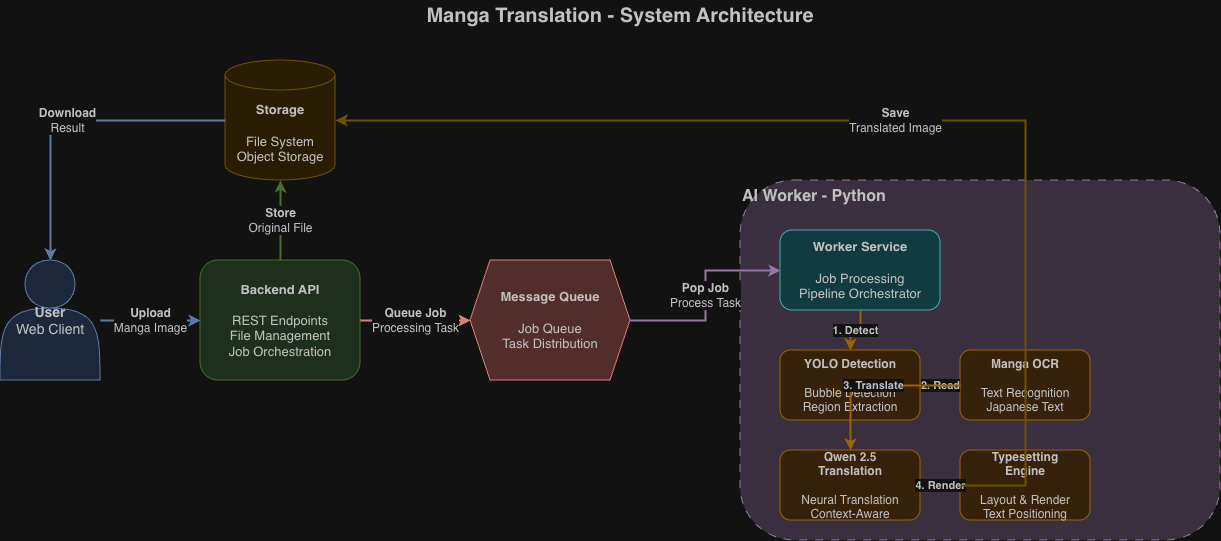

The diagram above was exported from draw.io. Its source (the exported page's mxGraphModel, read from the mxfile embedded in the PNG):
<mxGraphModel dx="762" dy="473" grid="1" gridSize="10" guides="1" tooltips="1" connect="1" arrows="1" fold="1" page="1" pageScale="1" pageWidth="1400" pageHeight="850" math="0" shadow="0">
  <root>
    <mxCell id="0" />
    <mxCell id="1" parent="0" />
    <mxCell id="user" parent="1" style="shape=actor;whiteSpace=wrap;html=1;fillColor=#dae8fc;strokeColor=#6c8ebf;fontSize=14;fontColor=#333333;" value="&lt;b&gt;User&lt;/b&gt;&lt;br&gt;Web Client" vertex="1">
      <mxGeometry height="120" width="100" x="80" y="280" as="geometry" />
    </mxCell>
    <mxCell id="api" parent="1" style="rounded=1;whiteSpace=wrap;html=1;fillColor=#d5e8d4;strokeColor=#82b366;fontSize=13;align=center;verticalAlign=middle;fontColor=#333333;" value="&lt;b&gt;Backend API&lt;/b&gt;&lt;br&gt;&lt;br&gt;REST Endpoints&lt;br&gt;File Management&lt;br&gt;Job Orchestration" vertex="1">
      <mxGeometry height="120" width="160" x="280" y="280" as="geometry" />
    </mxCell>
    <mxCell id="storage" parent="1" style="shape=cylinder3;whiteSpace=wrap;html=1;boundedLbl=1;backgroundOutline=1;size=15;fillColor=#fff2cc;strokeColor=#d6b656;fontSize=13;fontColor=#333333;" value="&lt;b&gt;Storage&lt;/b&gt;&lt;br&gt;&lt;br&gt;File System&lt;br&gt;Object Storage" vertex="1">
      <mxGeometry height="120" width="110" x="305" y="80" as="geometry" />
    </mxCell>
    <mxCell id="queue" parent="1" style="shape=hexagon;perimeter=hexagonPerimeter2;whiteSpace=wrap;html=1;fixedSize=1;fillColor=#f8cecc;strokeColor=#b85450;fontSize=13;fontColor=#333333;" value="&lt;b&gt;Message Queue&lt;/b&gt;&lt;br&gt;&lt;br&gt;Job Queue&lt;br&gt;Task Distribution" vertex="1">
      <mxGeometry height="120" width="160" x="550" y="280" as="geometry" />
    </mxCell>
    <mxCell id="aiworker-container" parent="1" style="rounded=1;whiteSpace=wrap;html=1;fillColor=#e1d5e7;strokeColor=#9673a6;fontSize=14;align=left;verticalAlign=top;fontColor=#333333;dashed=1;dashPattern=8 8;" value="&lt;b style=&quot;font-size: 16px&quot;&gt;AI Worker - Python&lt;/b&gt;" vertex="1">
      <mxGeometry height="360" width="480" x="820" y="200" as="geometry" />
    </mxCell>
    <mxCell id="worker" parent="1" style="rounded=1;whiteSpace=wrap;html=1;fillColor=#b0e3e6;strokeColor=#0e8088;fontSize=13;fontColor=#333333;" value="&lt;b&gt;Worker Service&lt;/b&gt;&lt;br&gt;&lt;br&gt;Job Processing&lt;br&gt;Pipeline Orchestrator" vertex="1">
      <mxGeometry height="80" width="160" x="860" y="250" as="geometry" />
    </mxCell>
    <mxCell id="yolo" parent="1" style="rounded=1;whiteSpace=wrap;html=1;fillColor=#ffe6cc;strokeColor=#d79b00;fontSize=12;fontColor=#333333;" value="&lt;b&gt;YOLO Detection&lt;/b&gt;&lt;br&gt;&lt;br&gt;Bubble Detection&lt;br&gt;Region Extraction" vertex="1">
      <mxGeometry height="70" width="140" x="860" y="370" as="geometry" />
    </mxCell>
    <mxCell id="ocr" parent="1" style="rounded=1;whiteSpace=wrap;html=1;fillColor=#ffe6cc;strokeColor=#d79b00;fontSize=12;fontColor=#333333;" value="&lt;b&gt;Manga OCR&lt;/b&gt;&lt;br&gt;&lt;br&gt;Text Recognition&lt;br&gt;Japanese Text" vertex="1">
      <mxGeometry height="70" width="130" x="1040" y="370" as="geometry" />
    </mxCell>
    <mxCell id="llm" parent="1" style="rounded=1;whiteSpace=wrap;html=1;fillColor=#ffe6cc;strokeColor=#d79b00;fontSize=12;fontColor=#333333;" value="&lt;b&gt;Qwen 2.5&lt;/b&gt;&lt;br&gt;&lt;b&gt;Translation&lt;/b&gt;&lt;br&gt;&lt;br&gt;Neural Translation&lt;br&gt;Context-Aware" vertex="1">
      <mxGeometry height="70" width="140" x="860" y="470" as="geometry" />
    </mxCell>
    <mxCell id="typeset" parent="1" style="rounded=1;whiteSpace=wrap;html=1;fillColor=#ffe6cc;strokeColor=#d79b00;fontSize=12;fontColor=#333333;" value="&lt;b&gt;Typesetting&lt;/b&gt;&lt;br&gt;&lt;b&gt;Engine&lt;/b&gt;&lt;br&gt;&lt;br&gt;Layout &amp;amp; Render&lt;br&gt;Text Positioning" vertex="1">
      <mxGeometry height="70" width="130" x="1040" y="470" as="geometry" />
    </mxCell>
    <mxCell id="edge1" edge="1" parent="1" source="user" style="edgeStyle=orthogonalEdgeStyle;rounded=0;orthogonalLoop=1;jettySize=auto;html=1;strokeWidth=2;strokeColor=#6c8ebf;fontSize=12;fontColor=#333333;" target="api" value="&lt;b&gt;Upload&lt;/b&gt;&lt;br&gt;Manga Image">
      <mxGeometry relative="1" as="geometry" />
    </mxCell>
    <mxCell id="edge2" edge="1" parent="1" source="api" style="edgeStyle=orthogonalEdgeStyle;rounded=0;orthogonalLoop=1;jettySize=auto;html=1;strokeWidth=2;strokeColor=#82b366;fontSize=12;fontColor=#333333;" target="storage" value="&lt;b&gt;Store&lt;/b&gt;&lt;br&gt;Original File">
      <mxGeometry relative="1" as="geometry" />
    </mxCell>
    <mxCell id="edge3" edge="1" parent="1" source="api" style="edgeStyle=orthogonalEdgeStyle;rounded=0;orthogonalLoop=1;jettySize=auto;html=1;strokeWidth=2;strokeColor=#b85450;fontSize=12;fontColor=#333333;" target="queue" value="&lt;b&gt;Queue Job&lt;/b&gt;&lt;br&gt;Processing Task">
      <mxGeometry relative="1" as="geometry" />
    </mxCell>
    <mxCell id="edge4" edge="1" parent="1" source="queue" style="edgeStyle=orthogonalEdgeStyle;rounded=0;orthogonalLoop=1;jettySize=auto;html=1;strokeWidth=2;strokeColor=#9673a6;fontSize=12;fontColor=#333333;" target="worker" value="&lt;b&gt;Pop Job&lt;/b&gt;&lt;br&gt;Process Task">
      <mxGeometry relative="1" as="geometry" />
    </mxCell>
    <mxCell id="edge5" edge="1" parent="1" source="worker" style="edgeStyle=orthogonalEdgeStyle;rounded=0;orthogonalLoop=1;jettySize=auto;html=1;strokeWidth=2;strokeColor=#d79b00;fontSize=11;fontColor=#333333;fontStyle=1" target="yolo" value="&lt;b&gt;1. Detect&lt;/b&gt;">
      <mxGeometry relative="1" as="geometry" />
    </mxCell>
    <mxCell id="edge6" edge="1" parent="1" source="yolo" style="edgeStyle=orthogonalEdgeStyle;rounded=0;orthogonalLoop=1;jettySize=auto;html=1;strokeWidth=2;strokeColor=#d79b00;fontSize=11;fontColor=#333333;fontStyle=1" target="ocr" value="&lt;b&gt;2. Read&lt;/b&gt;">
      <mxGeometry relative="1" as="geometry" />
    </mxCell>
    <mxCell id="edge7" edge="1" parent="1" source="ocr" style="edgeStyle=orthogonalEdgeStyle;rounded=0;orthogonalLoop=1;jettySize=auto;html=1;strokeWidth=2;strokeColor=#d79b00;fontSize=11;fontColor=#333333;fontStyle=1" target="llm" value="&lt;b&gt;3. Translate&lt;/b&gt;">
      <mxGeometry relative="1" as="geometry" />
    </mxCell>
    <mxCell id="edge8" edge="1" parent="1" source="llm" style="edgeStyle=orthogonalEdgeStyle;rounded=0;orthogonalLoop=1;jettySize=auto;html=1;strokeWidth=2;strokeColor=#d79b00;fontSize=11;fontColor=#333333;fontStyle=1" target="typeset" value="&lt;b&gt;4. Render&lt;/b&gt;">
      <mxGeometry relative="1" as="geometry" />
    </mxCell>
    <mxCell id="edge9" edge="1" parent="1" source="typeset" style="edgeStyle=orthogonalEdgeStyle;rounded=0;orthogonalLoop=1;jettySize=auto;html=1;strokeWidth=2;strokeColor=#d6b656;fontSize=12;fontColor=#333333;exitX=0;exitY=0.5;exitDx=0;exitDy=0;entryX=1;entryY=0.5;entryDx=0;entryDy=0;entryPerimeter=0;" target="storage" value="&lt;b&gt;Save&lt;/b&gt;&lt;br&gt;Translated Image">
      <mxGeometry relative="1" as="geometry">
        <Array as="points">
          <mxPoint x="1105" y="140" />
        </Array>
      </mxGeometry>
    </mxCell>
    <mxCell id="edge10" edge="1" parent="1" source="storage" style="edgeStyle=orthogonalEdgeStyle;rounded=0;orthogonalLoop=1;jettySize=auto;html=1;strokeWidth=2;strokeColor=#6c8ebf;fontSize=12;fontColor=#333333;exitX=0;exitY=0.5;exitDx=0;exitDy=0;exitPerimeter=0;entryX=0.5;entryY=0;entryDx=0;entryDy=0;entryPerimeter=0;" target="user" value="&lt;b&gt;Download&lt;/b&gt;&lt;br&gt;Result">
      <mxGeometry relative="1" as="geometry">
        <Array as="points">
          <mxPoint x="130" y="140" />
        </Array>
      </mxGeometry>
    </mxCell>
    <mxCell id="title" parent="1" style="text;html=1;strokeColor=none;fillColor=none;align=center;verticalAlign=middle;whiteSpace=wrap;rounded=0;fontSize=20;fontColor=#333333;" value="&lt;b style=&quot;font-size: 20px&quot;&gt;Manga Translation - System Architecture&lt;/b&gt;" vertex="1">
      <mxGeometry height="30" width="560" x="420" y="20" as="geometry" />
    </mxCell>
  </root>
</mxGraphModel>